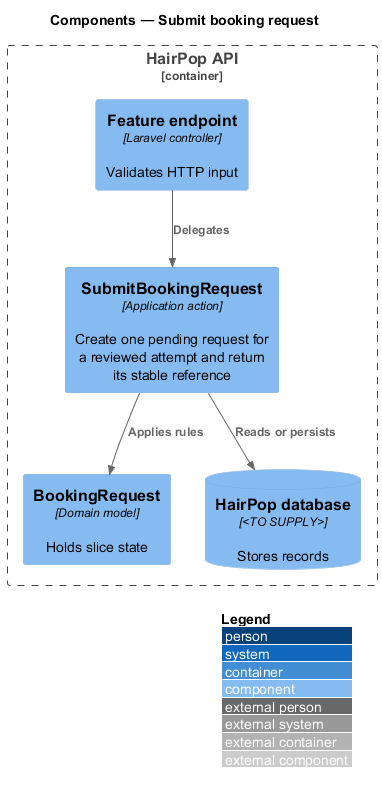

The diagram above was rendered by PlantUML. Its source (embedded in the PNG):
@startuml
!include <C4/C4_Component>
LAYOUT_WITH_LEGEND()
title Components — Submit booking request
Container_Boundary(api, "HairPop API") {
  Component(endpoint, "Feature endpoint", "Laravel controller", "Validates HTTP input")
  Component(action, "SubmitBookingRequest", "Application action", "Create one pending request for a reviewed attempt and return its stable reference")
  Component(model, "BookingRequest", "Domain model", "Holds slice state")
  ComponentDb(db, "HairPop database", "<TO SUPPLY>", "Stores records")
}
Rel(endpoint, action, "Delegates")
Rel(action, model, "Applies rules")
Rel(action, db, "Reads or persists")
@enduml